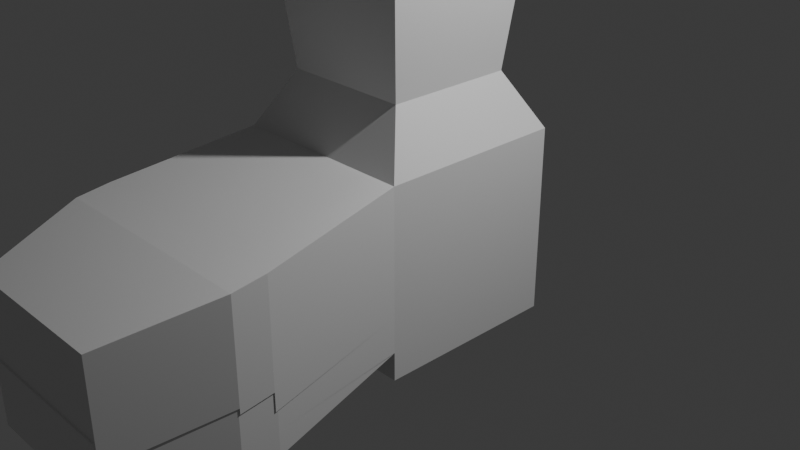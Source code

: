 # Source: 5lab.blend  (saved by Blender 4.2.66; exported with 4.5.12 LTS)
import bpy
from mathutils import Matrix  # noqa: F401  (used for matrix-valued properties, if any)

bpy.ops.wm.read_factory_settings(use_empty=True)
scene = bpy.context.scene
scene.name = 'Scene'

# ---- collections
col_collection = bpy.data.collections.new('Collection'); scene.collection.children.link(col_collection)

# ---- materials (node trees are filled in below, after node groups)
mat_material = bpy.data.materials.new('Material')
mat_material.alpha_threshold = 0.0
mat_material.roughness = 0.5
mat_material.line_color = (0.0, 0.0, 0.0, 1.0)

# ---- material node trees
mat_material.use_nodes = True; mat_material.node_tree.nodes.clear()
_N = mat_material.node_tree.nodes; _L = mat_material.node_tree.links
n0 = _N.new('ShaderNodeOutputMaterial'); n0.name = 'Material Output'; n0.location = (300, 300)
n1 = _N.new('ShaderNodeBsdfPrincipled'); n1.name = 'Principled BSDF'; n1.location = (10, 300)
n1.inputs[3].default_value = 1.45
_L.new(n1.outputs[0], n0.inputs[0])
n0.is_active_output = True

# ---- world
world_world = bpy.data.worlds.new('World'); scene.world = world_world
world_world.use_nodes = True; world_world.node_tree.nodes.clear()
_N = world_world.node_tree.nodes; _L = world_world.node_tree.links
n0 = _N.new('ShaderNodeOutputWorld'); n0.name = 'World Output'; n0.location = (300, 300)
n1 = _N.new('ShaderNodeBackground'); n1.name = 'Background'; n1.location = (10, 300)
n1.inputs[0].default_value = (0.05088, 0.05088, 0.05088, 1.0)
_L.new(n1.outputs[0], n0.inputs[0])
n0.is_active_output = True
world_world.color = (0.05088, 0.05088, 0.05088)
world_world.sun_shadow_jitter_overblur = 0.0

# ---- cameras
cam_camera = bpy.data.cameras.new('Camera')
cam_camera.clip_end = 100.0
cam_camera.ortho_scale = 7.314

# ---- lights
light_light = bpy.data.lights.new('Light', 'POINT')
light_light.energy = 1000.0
light_light.shadow_soft_size = 0.1

# ---- meshes
me_cube = bpy.data.meshes.new('Cube')
me_cube.from_pydata([(1.0, 1.0, 1.0), (1.0, 1.0, -1.0), (1.0, -1.0, 1.0), (1.0, -1.0, -1.0), (-1.0, 1.0, 1.0), (-1.0, 1.0, -1.0), (-1.0, -1.0, 1.0), (-1.0, -1.0, -1.0), (1.0, 1.0, -0.695), (-1.0, -1.0, -0.695), (1.0, -1.0, -0.695), (-1.0, 1.0, -0.695), (-1.0, -1.0, -0.3104), (1.0, 1.0, -0.3104), (1.0, -1.0, -0.3104), (-1.0, 1.0, -0.3104), (-1.0, -1.0, -0.695), (1.0, -1.0, -0.695), (-1.0, -1.0, -0.3104), (1.0, -1.0, -0.3104), (-1.0, -1.0, -0.695), (1.0, -1.0, -0.695), (-1.0, -1.0, -0.3104), (1.0, -1.0, -0.3104), (-1.0, -1.0, -0.695), (1.0, -1.0, -0.695), (-1.0, -1.0, -0.3104), (1.0, -1.0, -0.3104), (-1.0, -1.0, -0.695), (1.0, -1.0, -0.695), (-1.0, -1.0, -0.3104), (1.0, -1.0, -0.3104), (-1.0, -1.0, -0.695), (1.0, -1.0, -0.695), (-1.0, -1.0, -0.3104), (1.0, -1.0, -0.3104), (1.0, -1.0, -0.695), (1.0, -1.0, -0.3104), (-1.0, -1.0, -0.695), (-1.0, -1.0, -0.3104), (1.0, -1.0, -0.695), (1.0, -1.0, -0.3104), (1.0, -1.0, 1.0), (-1.0, -1.0, 1.0), (1.0, 1.0, 1.0), (-1.0, 1.0, 1.0), (1.0, -1.0, 1.0), (-1.0, -1.0, 1.0), (1.0, 1.0, 1.0), (-1.0, 1.0, 1.0), (1.0, -1.0, 1.0), (-1.0, -1.0, 1.0), (1.0, 1.0, 1.0), (-1.0, 1.0, 1.0), (1.0, -1.0, 1.0), (-1.0, -1.0, 1.0), (1.0, 1.0, 1.0), (-1.0, 1.0, 1.0), (1.0, -1.0, 1.0), (-1.0, -1.0, 1.0), (1.0, 1.0, 1.0), (-1.0, 1.0, 1.0), (1.0, -1.0, 1.0), (-1.0, -1.0, 1.0), (1.0, 1.0, 1.0), (-1.0, 1.0, 1.0), (1.0, -1.0, 1.0), (-1.0, -1.0, 1.0), (1.0, 1.0, 1.0), (-1.0, 1.0, 1.0), (0.6836, -0.6836, 1.58), (-0.6836, -0.6836, 1.58), (0.6836, 0.6836, 1.58), (-0.6836, 0.6836, 1.58), (0.9973, -0.9973, 4.578), (-0.9973, -0.9973, 4.578), (0.9973, 0.9973, 4.578), (-0.9973, 0.9973, 4.578), (0.6999, -0.6999, 6.216), (-0.6999, -0.6999, 6.216), (0.6999, 0.6999, 6.216), (-0.6999, 0.6999, 6.216), (0.7889, -0.7889, 6.568), (-0.7889, -0.7889, 6.568), (0.7889, 0.7889, 6.568), (-0.7889, 0.7889, 6.568), (0.6491, -0.6491, 6.929), (-0.6491, -0.6491, 6.929), (0.6491, 0.6491, 6.929), (-0.6491, 0.6491, 6.929), (0.6131, -0.6131, 9.83), (-0.6131, -0.6131, 9.83), (0.6131, 0.6131, 9.83), (-0.6131, 0.6131, 9.83), (-1.0, -1.0, -0.695), (1.0, -1.0, -0.695), (-1.0, -1.0, -0.3104), (1.0, -1.0, -0.3104), (-1.0, -1.0, -0.695), (-1.0, -1.0, -0.3104), (1.0, -1.0, -0.695), (1.0, -1.0, -0.3104), (-1.0, -1.0, -0.695), (1.0, -1.0, -0.695), (-1.0, -1.0, -0.3104), (1.0, -1.0, -0.3104), (-1.0, -1.0, -0.695), (-1.0, -1.0, -0.3104), (1.0, -1.0, -0.695), (1.0, -1.0, -0.3104), (1.169, -2.48, -0.278), (1.169, -2.48, -0.7274), (-1.169, -2.48, -0.7274), (-1.169, -2.48, -0.278), (1.169, -2.865, -0.278), (1.169, -2.865, -0.7274), (-1.169, -2.865, -0.7274), (-1.169, -2.865, -0.278), (1.0, -1.0, -0.695), (-1.0, -1.0, -0.695), (1.169, -2.48, -0.7274), (-1.169, -2.48, -0.7274), (0.8128, -3.966, -0.278), (0.8128, -3.966, -0.7274), (-0.8128, -3.966, -0.7274), (-0.8128, -3.966, -0.278), (1.0, -1.0, -0.3104), (-1.0, -1.0, -0.3104), (1.169, -2.48, -0.278), (-1.169, -2.48, -0.278), (1.0, -1.0, 1.0), (-1.0, -1.0, 1.0), (1.179, -2.508, 0.795), (-1.179, -2.508, 0.795), (1.179, -2.508, 0.795), (-1.179, -2.508, 0.795), (1.179, -2.508, 0.795), (-1.179, -2.508, 0.795), (1.179, -2.858, 0.7495), (-1.179, -2.858, 0.7495), (1.179, -2.858, 0.7495), (-1.179, -2.858, 0.7495), (1.179, -2.858, 0.7495), (-1.179, -2.858, 0.7495), (0.8317, -3.947, 0.5263), (-0.8317, -3.947, 0.5263), (-1.0, -1.0, 1.0), (-1.179, -2.508, 0.795), (-1.179, -2.508, 0.795), (-1.179, -2.858, 0.7495), (-1.179, -2.858, 0.7495), (-0.8317, -3.947, 0.5263), (-1.0, -1.0, 1.0), (-1.179, -2.508, 0.795), (-1.0, -1.0, 1.0), (-1.179, -2.508, 0.795), (1.0, -1.0, -0.3117), (1.179, -2.508, -0.5167), (-1.0, -1.0, -0.3117), (-1.179, -2.508, -0.5167), (1.179, -2.508, -0.3208), (1.179, -2.858, -0.3664), (-1.179, -2.508, -0.3208), (-1.179, -2.858, -0.3664), (1.179, -2.858, -0.3072), (0.8317, -3.947, -0.5303), (-1.179, -2.858, -0.3072), (-0.8317, -3.947, -0.5303), (0.8317, -3.947, -0.5076), (-0.8317, -3.947, -0.5076), (1.169, -2.48, -0.9897), (-1.169, -2.48, -0.9897), (1.169, -2.865, -0.9897), (-1.169, -2.865, -0.9897), (1.169, -2.865, -0.9788), (-1.169, -2.865, -0.9788), (0.8128, -3.966, -0.9788), (-0.8128, -3.966, -0.9788), (1.169, -2.48, -0.7274), (-1.169, -2.48, -0.7274), (1.169, -2.48, -0.9897), (-1.169, -2.48, -0.9897), (0.9961, -0.9985, -0.7), (-0.9961, -0.9985, -0.7), (1.169, -2.48, -0.7055), (-1.169, -2.48, -0.7055), (0.9961, -0.9985, -0.4158), (-0.9961, -0.9985, -0.4158)], [], [(0, 4, 45, 44), (14, 2, 6, 12), (12, 6, 4, 15), (5, 1, 3, 7), (13, 0, 2, 14), (15, 4, 0, 13), (5, 11, 8, 1), (1, 8, 10, 3), (7, 9, 11, 5), (3, 10, 9, 7), (11, 15, 13, 8), (8, 13, 14, 10), (9, 12, 15, 11), (12, 9, 16, 18), (17, 19, 23, 21), (14, 12, 18, 19), (10, 14, 19, 17), (9, 10, 17, 16), (22, 20, 24, 26), (19, 18, 22, 23), (16, 17, 21, 20), (18, 16, 20, 22), (27, 26, 30, 31), (21, 23, 27, 25), (23, 22, 26, 27), (20, 21, 25, 24), (30, 28, 32, 34), (24, 25, 29, 28), (26, 24, 28, 30), (25, 27, 31, 29), (34, 32, 112, 113), (29, 31, 35, 33), (31, 30, 34, 35), (28, 29, 33, 32), (33, 35, 37, 36), (36, 37, 41, 40), (32, 34, 39, 38), (44, 45, 49, 48), (6, 2, 42, 43), (4, 6, 43, 45), (2, 0, 44, 42), (49, 47, 51, 53), (42, 44, 48, 46), (45, 43, 47, 49), (43, 42, 46, 47), (53, 51, 55, 57), (47, 46, 50, 51), (48, 49, 53, 52), (46, 48, 52, 50), (57, 55, 59, 61), (51, 50, 54, 55), (52, 53, 57, 56), (50, 52, 56, 54), (59, 58, 62, 63), (55, 54, 58, 59), (56, 57, 61, 60), (54, 56, 60, 58), (64, 65, 69, 68), (60, 61, 65, 64), (58, 60, 64, 62), (61, 59, 63, 65), (66, 68, 72, 70), (62, 64, 68, 66), (65, 63, 67, 69), (63, 62, 66, 67), (73, 71, 75, 77), (69, 67, 71, 73), (67, 66, 70, 71), (68, 69, 73, 72), (76, 77, 81, 80), (71, 70, 74, 75), (72, 73, 77, 76), (70, 72, 76, 74), (81, 79, 83, 85), (74, 76, 80, 78), (77, 75, 79, 81), (75, 74, 78, 79), (85, 83, 87, 89), (79, 78, 82, 83), (80, 81, 85, 84), (78, 80, 84, 82), (88, 89, 93, 92), (83, 82, 86, 87), (84, 85, 89, 88), (82, 84, 88, 86), (92, 93, 91, 90), (86, 88, 92, 90), (89, 87, 91, 93), (87, 86, 90, 91), (32, 33, 95, 94), (40, 41, 101, 100), (38, 39, 99, 98), (35, 34, 96, 97), (100, 101, 109, 108), (97, 96, 104, 105), (98, 99, 107, 106), (94, 95, 103, 102), (113, 112, 116, 117), (33, 35, 110, 111), (110, 35, 126, 128), (33, 111, 120, 118), (111, 110, 114, 115), (110, 113, 117, 114), (111, 115, 172, 170), (119, 118, 120, 121), (111, 112, 121, 120), (32, 33, 118, 119), (112, 32, 119, 121), (124, 116, 175, 177), (114, 117, 125, 122), (125, 124, 123), (125, 123, 122), (117, 116, 124, 125), (115, 114, 122, 123), (126, 127, 129, 128), (34, 113, 129, 127), (113, 110, 128, 129), (35, 34, 127, 126), (66, 67, 131, 130), (130, 131, 133, 132), (132, 133, 135, 134), (134, 135, 137, 136), (136, 137, 139, 138), (138, 139, 141, 140), (140, 141, 143, 142), (142, 143, 145, 144), (145, 143, 150, 151), (139, 137, 148, 149), (133, 131, 146, 147), (147, 146, 152, 153), (153, 152, 154, 155), (155, 154, 158, 159), (130, 132, 157, 156), (149, 148, 162, 163), (136, 138, 161, 160), (151, 150, 166, 167), (142, 144, 165, 164), (144, 145, 169, 168), (171, 170, 172, 173), (115, 116, 173, 172), (170, 171, 181, 180), (116, 112, 171, 173), (175, 174, 176, 177), (123, 124, 177, 176), (116, 115, 174, 175), (115, 123, 176, 174), (179, 178, 180, 181), (171, 112, 179, 181), (111, 170, 180, 178), (112, 111, 178, 179), (180, 181, 183, 182), (183, 181, 185, 187), (180, 182, 186, 184)])
_uv = me_cube.uv_layers.new(name='UVMap')
_uv.uv.foreach_set('vector', [0.625, 0.5, 0.625, 0.25, 0.625, 0.25, 0.625, 0.5, 0.4612, 0.75, 0.625, 0.75, 0.625, 1.0, 0.4612, 1.0, 0.4612, 0.0, 0.625, 0.0, 0.625, 0.25, 0.4612, 0.25, 0.125, 0.5, 0.375, 0.5, 0.375, 0.75, 0.125, 0.75, 0.4612, 0.5, 0.625, 0.5, 0.625, 0.75, 0.4612, 0.75, 0.4612, 0.25, 0.625, 0.25, 0.625, 0.5, 0.4612, 0.5, 0.375, 0.25, 0.4131, 0.25, 0.4131, 0.5, 0.375, 0.5, 0.375, 0.5, 0.4131, 0.5, 0.4131, 0.75, 0.375, 0.75, 0.375, 0.0, 0.4131, 0.0, 0.4131, 0.25, 0.375, 0.25, 0.375, 0.75, 0.4131, 0.75, 0.4131, 1.0, 0.375, 1.0, 0.4131, 0.25, 0.4612, 0.25, 0.4612, 0.5, 0.4131, 0.5, 0.4131, 0.5, 0.4612, 0.5, 0.4612, 0.75, 0.4131, 0.75, 0.4131, 0.0, 0.4612, 0.0, 0.4612, 0.25, 0.4131, 0.25, 0.4612, 0.0, 0.4131, 0.0, 0.4131, 0.0, 0.4612, 0.0, 0.4131, 0.75, 0.4612, 0.75, 0.4612, 0.75, 0.4131, 0.75, 0.4612, 0.75, 0.4612, 1.0, 0.4612, 1.0, 0.4612, 0.75, 0.4131, 0.75, 0.4612, 0.75, 0.4612, 0.75, 0.4131, 0.75, 0.4131, 1.0, 0.4131, 0.75, 0.4131, 0.75, 0.4131, 1.0, 0.4612, 0.0, 0.4131, 0.0, 0.4131, 0.0, 0.4612, 0.0, 0.4612, 0.75, 0.4612, 1.0, 0.4612, 1.0, 0.4612, 0.75, 0.4131, 1.0, 0.4131, 0.75, 0.4131, 0.75, 0.4131, 1.0, 0.4612, 0.0, 0.4131, 0.0, 0.4131, 0.0, 0.4612, 0.0, 0.4612, 0.75, 0.4612, 1.0, 0.4612, 1.0, 0.4612, 0.75, 0.4131, 0.75, 0.4612, 0.75, 0.4612, 0.75, 0.4131, 0.75, 0.4612, 0.75, 0.4612, 1.0, 0.4612, 1.0, 0.4612, 0.75, 0.4131, 1.0, 0.4131, 0.75, 0.4131, 0.75, 0.4131, 1.0, 0.4612, 0.0, 0.4131, 0.0, 0.4131, 0.0, 0.4612, 0.0, 0.4131, 1.0, 0.4131, 0.75, 0.4131, 0.75, 0.4131, 1.0, 0.4612, 0.0, 0.4131, 0.0, 0.4131, 0.0, 0.4612, 0.0, 0.4131, 0.75, 0.4612, 0.75, 0.4612, 0.75, 0.4131, 0.75, 0.4612, 0.0, 0.4131, 0.0, 0.4131, 0.0, 0.4612, 0.0, 0.4131, 0.75, 0.4612, 0.75, 0.4612, 0.75, 0.4131, 0.75, 0.4612, 0.75, 0.4612, 1.0, 0.4612, 1.0, 0.4612, 0.75, 0.4131, 1.0, 0.4131, 0.75, 0.4131, 0.75, 0.4131, 1.0, 0.4131, 0.75, 0.4612, 0.75, 0.4612, 0.75, 0.4131, 0.75, 0.4131, 0.75, 0.4612, 0.75, 0.4612, 0.75, 0.4131, 0.75, 0.4131, 0.0, 0.4612, 0.0, 0.4612, 0.0, 0.4131, 0.0, 0.625, 0.5, 0.625, 0.25, 0.625, 0.25, 0.625, 0.5, 0.625, 1.0, 0.625, 0.75, 0.625, 0.75, 0.625, 1.0, 0.625, 0.25, 0.625, 0.0, 0.625, 0.0, 0.625, 0.25, 0.625, 0.75, 0.625, 0.5, 0.625, 0.5, 0.625, 0.75, 0.625, 0.25, 0.625, 0.0, 0.625, 0.0, 0.625, 0.25, 0.625, 0.75, 0.625, 0.5, 0.625, 0.5, 0.625, 0.75, 0.625, 0.25, 0.625, 0.0, 0.625, 0.0, 0.625, 0.25, 0.625, 1.0, 0.625, 0.75, 0.625, 0.75, 0.625, 1.0, 0.625, 0.25, 0.625, 0.0, 0.625, 0.0, 0.625, 0.25, 0.625, 1.0, 0.625, 0.75, 0.625, 0.75, 0.625, 1.0, 0.625, 0.5, 0.625, 0.25, 0.625, 0.25, 0.625, 0.5, 0.625, 0.75, 0.625, 0.5, 0.625, 0.5, 0.625, 0.75, 0.625, 0.25, 0.625, 0.0, 0.625, 0.0, 0.625, 0.25, 0.625, 1.0, 0.625, 0.75, 0.625, 0.75, 0.625, 1.0, 0.625, 0.5, 0.625, 0.25, 0.625, 0.25, 0.625, 0.5, 0.625, 0.75, 0.625, 0.5, 0.625, 0.5, 0.625, 0.75, 0.625, 1.0, 0.625, 0.75, 0.625, 0.75, 0.625, 1.0, 0.625, 1.0, 0.625, 0.75, 0.625, 0.75, 0.625, 1.0, 0.625, 0.5, 0.625, 0.25, 0.625, 0.25, 0.625, 0.5, 0.625, 0.75, 0.625, 0.5, 0.625, 0.5, 0.625, 0.75, 0.625, 0.5, 0.625, 0.25, 0.625, 0.25, 0.625, 0.5, 0.625, 0.5, 0.625, 0.25, 0.625, 0.25, 0.625, 0.5, 0.625, 0.75, 0.625, 0.5, 0.625, 0.5, 0.625, 0.75, 0.625, 0.25, 0.625, 0.0, 0.625, 0.0, 0.625, 0.25, 0.625, 0.75, 0.625, 0.5, 0.625, 0.5, 0.625, 0.75, 0.625, 0.75, 0.625, 0.5, 0.625, 0.5, 0.625, 0.75, 0.625, 0.25, 0.625, 0.0, 0.625, 0.0, 0.625, 0.25, 0.625, 1.0, 0.625, 0.75, 0.625, 0.75, 0.625, 1.0, 0.625, 0.25, 0.625, 0.0, 0.625, 0.0, 0.625, 0.25, 0.625, 0.25, 0.625, 0.0, 0.625, 0.0, 0.625, 0.25, 0.625, 1.0, 0.625, 0.75, 0.625, 0.75, 0.625, 1.0, 0.625, 0.5, 0.625, 0.25, 0.625, 0.25, 0.625, 0.5, 0.625, 0.5, 0.625, 0.25, 0.625, 0.25, 0.625, 0.5, 0.625, 1.0, 0.625, 0.75, 0.625, 0.75, 0.625, 1.0, 0.625, 0.5, 0.625, 0.25, 0.625, 0.25, 0.625, 0.5, 0.625, 0.75, 0.625, 0.5, 0.625, 0.5, 0.625, 0.75, 0.625, 0.25, 0.625, 0.0, 0.625, 0.0, 0.625, 0.25, 0.625, 0.75, 0.625, 0.5, 0.625, 0.5, 0.625, 0.75, 0.625, 0.25, 0.625, 0.0, 0.625, 0.0, 0.625, 0.25, 0.625, 1.0, 0.625, 0.75, 0.625, 0.75, 0.625, 1.0, 0.625, 0.25, 0.625, 0.0, 0.625, 0.0, 0.625, 0.25, 0.625, 1.0, 0.625, 0.75, 0.625, 0.75, 0.625, 1.0, 0.625, 0.5, 0.625, 0.25, 0.625, 0.25, 0.625, 0.5, 0.625, 0.75, 0.625, 0.5, 0.625, 0.5, 0.625, 0.75, 0.625, 0.5, 0.625, 0.25, 0.625, 0.25, 0.625, 0.5, 0.625, 1.0, 0.625, 0.75, 0.625, 0.75, 0.625, 1.0, 0.625, 0.5, 0.625, 0.25, 0.625, 0.25, 0.625, 0.5, 0.625, 0.75, 0.625, 0.5, 0.625, 0.5, 0.625, 0.75, 0.625, 0.5, 0.875, 0.5, 0.875, 0.75, 0.625, 0.75, 0.625, 0.75, 0.625, 0.5, 0.625, 0.5, 0.625, 0.75, 0.625, 0.25, 0.625, 0.0, 0.625, 0.0, 0.625, 0.25, 0.625, 1.0, 0.625, 0.75, 0.625, 0.75, 0.625, 1.0, 0.4131, 1.0, 0.4131, 0.75, 0.4131, 0.75, 0.4131, 1.0, 0.4131, 0.75, 0.4612, 0.75, 0.4612, 0.75, 0.4131, 0.75, 0.4131, 0.0, 0.4612, 0.0, 0.4612, 0.0, 0.4131, 0.0, 0.4612, 0.75, 0.4612, 1.0, 0.4612, 1.0, 0.4612, 0.75, 0.4131, 0.75, 0.4612, 0.75, 0.4612, 0.75, 0.4131, 0.75, 0.4612, 0.75, 0.4612, 1.0, 0.4612, 1.0, 0.4612, 0.75, 0.4131, 0.0, 0.4612, 0.0, 0.4612, 0.0, 0.4131, 0.0, 0.4131, 1.0, 0.4131, 0.75, 0.4131, 0.75, 0.4131, 1.0, 0.4612, 0.0, 0.4131, 0.0, 0.4131, 0.0, 0.4612, 0.0, 0.4131, 0.75, 0.4612, 0.75, 0.4612, 0.75, 0.4131, 0.75, 0.4612, 0.75, 0.4612, 0.75, 0.4612, 0.75, 0.4612, 0.75, 0.4131, 0.75, 0.4131, 0.75, 0.4131, 0.75, 0.4131, 0.75, 0.4131, 0.75, 0.4612, 0.75, 0.4612, 0.75, 0.4131, 0.75, 0.4612, 0.75, 0.4612, 1.0, 0.4612, 1.0, 0.4612, 0.75, 0.4131, 0.75, 0.4131, 0.75, 0.4131, 0.75, 0.4131, 0.75, 0.4131, 1.0, 0.4131, 0.75, 0.4131, 0.75, 0.4131, 1.0, 0.4131, 0.75, 0.4131, 1.0, 0.4131, 1.0, 0.4131, 0.75, 0.4131, 1.0, 0.4131, 0.75, 0.4131, 0.75, 0.4131, 1.0, 0.4131, 0.0, 0.4131, 0.0, 0.4131, 0.0, 0.4131, 0.0, 0.4131, 0.0, 0.4131, 0.0, 0.4131, 0.0, 0.4131, 0.0, 0.4612, 0.75, 0.4612, 1.0, 0.4612, 1.0, 0.4612, 0.75, 0.0, 0.0, 0.0, 0.0, 0.0, 0.0, 0.0, 0.0, 0.0, 0.0, 0.0, 0.0, 0.4612, 0.0, 0.4131, 0.0, 0.4131, 0.0, 0.4612, 0.0, 0.4131, 0.75, 0.4612, 0.75, 0.4612, 0.75, 0.4131, 0.75, 0.4612, 0.75, 0.4612, 1.0, 0.4612, 1.0, 0.4612, 0.75, 0.4612, 0.0, 0.4612, 0.0, 0.4612, 0.0, 0.4612, 0.0, 0.4612, 1.0, 0.4612, 0.75, 0.4612, 0.75, 0.4612, 1.0, 0.4612, 0.75, 0.4612, 1.0, 0.4612, 1.0, 0.4612, 0.75, 0.625, 0.75, 0.625, 1.0, 0.625, 1.0, 0.625, 0.75, 0.625, 0.75, 0.625, 1.0, 0.625, 1.0, 0.625, 0.75, 0.625, 0.75, 0.625, 1.0, 0.625, 1.0, 0.625, 0.75, 0.625, 0.75, 0.625, 1.0, 0.625, 1.0, 0.625, 0.75, 0.625, 0.75, 0.625, 1.0, 0.625, 1.0, 0.625, 0.75, 0.625, 0.75, 0.625, 1.0, 0.625, 1.0, 0.625, 0.75, 0.625, 0.75, 0.625, 1.0, 0.625, 1.0, 0.625, 0.75, 0.625, 0.75, 0.625, 1.0, 0.625, 1.0, 0.625, 0.75, 0.625, 1.0, 0.625, 1.0, 0.625, 1.0, 0.625, 1.0, 0.625, 1.0, 0.625, 1.0, 0.625, 1.0, 0.625, 1.0, 0.625, 1.0, 0.625, 1.0, 0.625, 1.0, 0.625, 1.0, 0.625, 1.0, 0.625, 1.0, 0.625, 1.0, 0.625, 1.0, 0.625, 1.0, 0.625, 1.0, 0.625, 1.0, 0.625, 1.0, 0.625, 1.0, 0.625, 1.0, 0.625, 1.0, 0.625, 1.0, 0.625, 0.75, 0.625, 0.75, 0.625, 0.75, 0.625, 0.75, 0.625, 1.0, 0.625, 1.0, 0.625, 1.0, 0.625, 1.0, 0.625, 0.75, 0.625, 0.75, 0.625, 0.75, 0.625, 0.75, 0.625, 1.0, 0.625, 1.0, 0.625, 1.0, 0.625, 1.0, 0.625, 0.75, 0.625, 0.75, 0.625, 0.75, 0.625, 0.75, 0.625, 0.75, 0.625, 1.0, 0.625, 1.0, 0.625, 0.75, 0.4131, 1.0, 0.4131, 0.75, 0.4131, 0.75, 0.4131, 1.0, 0.4131, 0.75, 0.4131, 1.0, 0.4131, 1.0, 0.4131, 0.75, 0.4131, 0.75, 0.4131, 1.0, 0.4131, 1.0, 0.4131, 0.75, 0.4131, 0.0, 0.4131, 0.0, 0.4131, 0.0, 0.4131, 0.0, 0.4131, 1.0, 0.4131, 0.75, 0.4131, 0.75, 0.4131, 1.0, 0.0, 0.0, 0.0, 0.0, 0.0, 0.0, 0.0, 0.0, 0.4131, 1.0, 0.4131, 0.75, 0.4131, 0.75, 0.4131, 1.0, 0.4131, 0.75, 0.4131, 0.75, 0.4131, 0.75, 0.4131, 0.75, 0.4131, 1.0, 0.4131, 0.75, 0.4131, 0.75, 0.4131, 1.0, 0.4131, 0.0, 0.4131, 0.0, 0.4131, 0.0, 0.4131, 0.0, 0.4131, 0.75, 0.4131, 0.75, 0.4131, 0.75, 0.4131, 0.75, 0.4131, 1.0, 0.4131, 0.75, 0.4131, 0.75, 0.4131, 1.0, 0.4131, 0.75, 0.4131, 1.0, 0.4131, 1.0, 0.4131, 0.75, 0.4131, 1.0, 0.4131, 1.0, 0.4131, 1.0, 0.4131, 1.0, 0.4131, 0.75, 0.4131, 0.75, 0.4131, 0.75, 0.4131, 0.75])
me_cube.materials.append(mat_material)
me_cube.use_mirror_vertex_groups = False
me_cube.update()

# ---- objects
ob_cube = bpy.data.objects.new('Cube', me_cube)
ob_light = bpy.data.objects.new('Light', light_light)
ob_camera = bpy.data.objects.new('Camera', cam_camera)

# ---- transforms, parenting, visibility, modifiers, constraints
ob_cube.location = (0.0, 0.0, 0.0)
ob_cube.lock_rotations_4d = False
ob_cube.empty_display_type = 'ARROWS'
ob_cube.lineart.crease_threshold = 0.0
ob_light.location = (4.076, 1.005, 5.904)
ob_light.rotation_euler = (0.6503, 0.05522, 1.866)
ob_light.lock_rotations_4d = False
ob_light.empty_display_type = 'ARROWS'
ob_light.color = (0.0, 0.0, 0.0, 0.0)
ob_light.lineart.crease_threshold = 0.0
ob_camera.location = (7.359, -6.926, 4.958)
ob_camera.rotation_euler = (1.109, 0.0, 0.8149)
ob_camera.lock_rotations_4d = False
ob_camera.empty_display_type = 'ARROWS'
ob_camera.color = (0.0, 0.0, 0.0, 0.0)
ob_camera.display_type = 'WIRE'
ob_camera.lineart.crease_threshold = 0.0

# ---- collection membership
col_collection.objects.link(ob_cube)
col_collection.objects.link(ob_light)
col_collection.objects.link(ob_camera)

# ---- scene / render settings (as saved in the file)
scene.camera = ob_camera
scene.frame_start = 1; scene.frame_end = 250; scene.frame_set(1)
scene.render.engine = 'BLENDER_EEVEE_NEXT'
bpy.context.view_layer.update()

